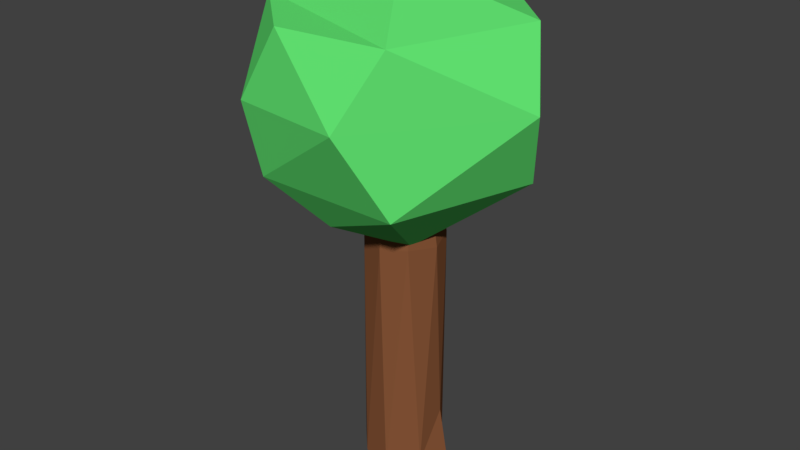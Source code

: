 # Source: agac2.blend  (saved by Blender 2.79.0; exported with 4.5.12 LTS)
import bpy
from mathutils import Matrix  # noqa: F401  (used for matrix-valued properties, if any)

bpy.ops.wm.read_factory_settings(use_empty=True)
scene = bpy.context.scene
scene.name = 'Scene'

# ---- collections
col_collection_1 = bpy.data.collections.new('Collection 1'); scene.collection.children.link(col_collection_1)

# ---- materials (node trees are filled in below, after node groups)
mat_material_002 = bpy.data.materials.new('Material.002')
mat_material_002.alpha_threshold = 0.0
mat_material_002.use_transparent_shadow = False
mat_material_002.diffuse_color = (0.1254, 0.8, 0.173, 1.0)
mat_material_002.roughness = 0.5
mat_material_001 = bpy.data.materials.new('Material.001')
mat_material_001.alpha_threshold = 0.0
mat_material_001.use_transparent_shadow = False
mat_material_001.diffuse_color = (0.2462, 0.09244, 0.03889, 1.0)
mat_material_001.roughness = 0.5

# ---- material node trees

# ---- world
world_world = bpy.data.worlds.new('World'); scene.world = world_world
world_world.color = (0.05088, 0.05088, 0.05088)
world_world.use_sun_shadow = False
world_world.sun_shadow_jitter_overblur = 0.0
world_world.cycles.sampling_method = 'MANUAL'

# ---- meshes
me_icosphere = bpy.data.meshes.new('Icosphere')
me_icosphere.from_pydata([(0.0, 0.0, -1.0), (0.7236, -0.5257, -0.4472), (-0.2764, -0.8506, -0.4472), (-0.8944, 0.0, -0.4472), (-0.2764, 0.8506, -0.4472), (0.7236, 0.5257, -0.4472), (0.2764, -0.8506, 0.4472), (-0.7236, -0.5257, 0.4472), (-0.7236, 0.5257, 0.4472), (0.2764, 0.8506, 0.4472), (0.8944, 0.0, 0.4472), (0.0, 0.0, 0.7913), (-0.1625, -0.5, -0.8507), (0.4253, -0.309, -0.8507), (0.2629, -0.809, -0.5257), (0.8506, 0.0, -0.5257), (0.4253, 0.309, -0.8507), (-0.5257, 0.0, -0.8507), (-0.6882, -0.5, -0.5257), (-0.1625, 0.5, -0.8507), (-0.6882, 0.5, -0.5257), (0.2629, 0.809, -0.5257), (0.9511, -0.309, 0.0), (0.9511, 0.309, 0.0), (0.0, -1.0, 0.0), (0.5878, -0.809, 0.0), (-0.9511, -0.309, 0.0), (-0.5878, -0.809, 0.0), (-0.5878, 0.809, 0.0), (-0.9511, 0.309, 0.0), (0.5878, 0.809, 0.0), (0.0, 1.0, 0.0), (0.6882, -0.5, 0.5257), (-0.2629, -0.809, 0.5257), (-0.8506, 0.0, 0.5257), (-0.2629, 0.809, 0.5257), (0.6882, 0.5, 0.5257), (0.1625, -0.5, 0.642), (0.5257, 0.0, 0.642), (-0.4253, -0.309, 0.642), (-0.4253, 0.309, 0.642), (0.1625, 0.5, 0.642)], [], [(0, 13, 12), (1, 13, 15), (0, 12, 17), (0, 17, 19), (0, 19, 16), (1, 15, 22), (2, 14, 24), (3, 18, 26), (4, 20, 28), (5, 21, 30), (1, 22, 25), (2, 24, 27), (3, 26, 29), (4, 28, 31), (5, 30, 23), (6, 32, 37), (7, 33, 39), (8, 34, 40), (9, 35, 41), (10, 36, 38), (38, 41, 11), (38, 36, 41), (36, 9, 41), (41, 40, 11), (41, 35, 40), (35, 8, 40), (40, 39, 11), (40, 34, 39), (34, 7, 39), (39, 37, 11), (39, 33, 37), (33, 6, 37), (37, 38, 11), (37, 32, 38), (32, 10, 38), (23, 36, 10), (23, 30, 36), (30, 9, 36), (31, 35, 9), (31, 28, 35), (28, 8, 35), (29, 34, 8), (29, 26, 34), (26, 7, 34), (27, 33, 7), (27, 24, 33), (24, 6, 33), (25, 32, 6), (25, 22, 32), (22, 10, 32), (30, 31, 9), (30, 21, 31), (21, 4, 31), (28, 29, 8), (28, 20, 29), (20, 3, 29), (26, 27, 7), (26, 18, 27), (18, 2, 27), (24, 25, 6), (24, 14, 25), (14, 1, 25), (22, 23, 10), (22, 15, 23), (15, 5, 23), (16, 21, 5), (16, 19, 21), (19, 4, 21), (19, 20, 4), (19, 17, 20), (17, 3, 20), (17, 18, 3), (17, 12, 18), (12, 2, 18), (15, 16, 5), (15, 13, 16), (13, 0, 16), (12, 14, 2), (12, 13, 14), (13, 1, 14)])
me_icosphere.materials.append(mat_material_002)
me_icosphere.use_remesh_preserve_volume = False
me_icosphere.use_remesh_preserve_attributes = False
me_icosphere.use_mirror_vertex_groups = False
me_icosphere.update()
me_cylinder = bpy.data.meshes.new('Cylinder')
me_cylinder.from_pydata([(0.0, 1.0, 1.319), (0.0, 1.0, 3.138), (0.5, 0.866, 1.319), (0.5, 0.866, 3.138), (0.866, 0.5, 1.319), (0.866, 0.5, 3.138), (1.0, -4.371e-08, 1.319), (1.0, -4.371e-08, 3.138), (0.866, -0.5, 1.319), (0.866, -0.5, 3.138), (0.5, -0.866, 1.319), (0.5, -0.866, 3.138), (1.51e-07, -1.0, 1.319), (1.51e-07, -1.0, 3.138), (-0.5, -0.866, 1.319), (-0.5, -0.866, 3.138), (-0.866, -0.5, 1.319), (-0.866, -0.5, 3.138), (-1.0, -4.649e-07, 1.319), (-1.0, -4.649e-07, 3.138), (-0.866, 0.5, 1.319), (-0.866, 0.5, 3.138), (-0.5, 0.866, 1.319), (-0.5, 0.866, 3.138), (0.5, 0.866, 6.558), (-2.717e-07, 1.0, 6.558), (0.866, 0.5, 6.558), (1.0, -4.371e-08, 6.558), (0.866, -0.5, 6.558), (0.5, -0.866, 6.558), (-1.207e-07, -1.0, 6.558), (-0.5, -0.866, 6.558), (-0.866, -0.5, 6.558), (-1.0, -4.649e-07, 6.558), (-0.866, 0.5, 6.558), (-0.5, 0.866, 6.558), (9.401e-09, 1.11, 0.5651), (0.5549, 0.9612, 0.5651), (0.9612, 0.5549, 0.5651), (1.11, -3.323e-08, 0.5651), (0.9612, -0.5549, 0.5651), (0.5549, -0.9612, 0.5651), (1.77e-07, -1.11, 0.5651), (-0.5549, -0.9612, 0.5651), (-0.9612, -0.5549, 0.5651), (-1.11, -5.007e-07, 0.5651), (-0.9612, 0.5549, 0.5651), (-0.5549, 0.9612, 0.5651), (2.036e-08, 1.229, 0.04943), (0.6147, 1.065, 0.04943), (1.065, 0.6147, 0.04943), (1.229, -2.024e-08, 0.04943), (1.065, -0.6147, 0.04943), (0.6147, -1.065, 0.04943), (2.06e-07, -1.229, 0.04943), (-0.6147, -1.065, 0.04943), (-1.065, -0.6147, 0.04943), (-1.229, -5.38e-07, 0.04943), (-1.065, 0.6147, 0.04943), (-0.6147, 1.065, 0.04943), (0.3667, 0.6351, 8.524), (3.413e-07, 0.7334, 8.524), (0.6351, 0.3667, 8.524), (0.7334, -6.914e-08, 8.524), (0.6351, -0.3667, 8.524), (0.3667, -0.6351, 8.524), (4.52e-07, -0.7334, 8.524), (-0.3667, -0.6351, 8.524), (-0.6351, -0.3667, 8.524), (-0.7334, -3.78e-07, 8.524), (-0.6351, 0.3667, 8.524), (-0.3667, 0.6351, 8.524), (0.2151, 0.3725, 10.83), (-6.957e-07, 0.4301, 10.83), (0.3725, 0.2151, 10.83), (0.4301, -1.022e-07, 10.83), (0.3725, -0.2151, 10.83), (0.2151, -0.3725, 10.83), (-6.308e-07, -0.4301, 10.83), (-0.2151, -0.3725, 10.83), (-0.3725, -0.2151, 10.83), (-0.4301, -2.833e-07, 10.83), (-0.3725, 0.2151, 10.83), (-0.2151, 0.3725, 10.83), (0.156, 0.2703, 11.8), (-7e-07, 0.3121, 11.8), (0.2703, 0.156, 11.8), (0.3121, -1.171e-07, 11.8), (0.2703, -0.156, 11.8), (0.156, -0.2703, 11.8), (-6.529e-07, -0.3121, 11.8), (-0.156, -0.2703, 11.8), (-0.2703, -0.156, 11.8), (-0.3121, -2.485e-07, 11.8), (-0.2703, 0.156, 11.8), (-0.156, 0.2703, 11.8)], [], [(0, 1, 3, 2), (2, 3, 5, 4), (4, 5, 7, 6), (6, 7, 9, 8), (8, 9, 11, 10), (10, 11, 13, 12), (12, 13, 15, 14), (14, 15, 17, 16), (16, 17, 19, 18), (18, 19, 21, 20), (9, 7, 27, 28), (20, 21, 23, 22), (22, 23, 1, 0), (18, 20, 46, 45), (34, 33, 69, 70), (1, 23, 35, 25), (3, 1, 25, 24), (7, 5, 26, 27), (23, 21, 34, 35), (5, 3, 24, 26), (21, 19, 33, 34), (19, 17, 32, 33), (17, 15, 31, 32), (15, 13, 30, 31), (13, 11, 29, 30), (11, 9, 28, 29), (38, 39, 51, 50), (16, 18, 45, 44), (14, 16, 44, 43), (12, 14, 43, 42), (10, 12, 42, 41), (8, 10, 41, 40), (6, 8, 40, 39), (22, 0, 36, 47), (0, 2, 37, 36), (4, 6, 39, 38), (20, 22, 47, 46), (2, 4, 38, 37), (48, 49, 50, 51, 52, 53, 54, 55, 56, 57, 58, 59), (45, 46, 58, 57), (42, 43, 55, 54), (39, 40, 52, 51), (46, 47, 59, 58), (36, 37, 49, 48), (43, 44, 56, 55), (40, 41, 53, 52), (47, 36, 48, 59), (37, 38, 50, 49), (44, 45, 57, 56), (41, 42, 54, 53), (63, 62, 74, 75), (31, 30, 66, 67), (28, 27, 63, 64), (35, 34, 70, 71), (24, 25, 61, 60), (32, 31, 67, 68), (29, 28, 64, 65), (25, 35, 71, 61), (26, 24, 60, 62), (33, 32, 68, 69), (30, 29, 65, 66), (27, 26, 62, 63), (75, 74, 86, 87), (70, 69, 81, 82), (67, 66, 78, 79), (64, 63, 75, 76), (71, 70, 82, 83), (60, 61, 73, 72), (68, 67, 79, 80), (65, 64, 76, 77), (61, 71, 83, 73), (62, 60, 72, 74), (69, 68, 80, 81), (66, 65, 77, 78), (84, 85, 95, 94, 93, 92, 91, 90, 89, 88, 87, 86), (82, 81, 93, 94), (79, 78, 90, 91), (76, 75, 87, 88), (83, 82, 94, 95), (72, 73, 85, 84), (80, 79, 91, 92), (77, 76, 88, 89), (73, 83, 95, 85), (74, 72, 84, 86), (81, 80, 92, 93), (78, 77, 89, 90)])
me_cylinder.materials.append(mat_material_001)
me_cylinder.use_remesh_preserve_volume = False
me_cylinder.use_remesh_preserve_attributes = False
me_cylinder.use_mirror_vertex_groups = False
me_cylinder.update()

# ---- objects
ob_icosphere = bpy.data.objects.new('Icosphere', me_icosphere)
ob_cylinder = bpy.data.objects.new('Cylinder', me_cylinder)

# ---- transforms, parenting, visibility, modifiers, constraints
ob_icosphere.location = (-0.05661, 0.01475, 3.1)
ob_icosphere.scale = (0.9228, 0.9228, 0.9228)
ob_icosphere.lineart.crease_threshold = 0.0
_m = ob_icosphere.modifiers.new('Decimate', 'DECIMATE')
_m.ratio = 0.5185
ob_cylinder.location = (0.0, 0.0, 0.5444)
ob_cylinder.scale = (0.2452, 0.2452, 0.2452)
ob_cylinder.lineart.crease_threshold = 0.0
_m = ob_cylinder.modifiers.new('Decimate', 'DECIMATE')
_m.ratio = 0.2083

# ---- collection membership
col_collection_1.objects.link(ob_icosphere)
col_collection_1.objects.link(ob_cylinder)

# ---- scene / render settings (as saved in the file)
scene.frame_start = 1; scene.frame_end = 250; scene.frame_set(1)
scene.render.engine = 'BLENDER_EEVEE_NEXT'
scene.render.resolution_percentage = 50
scene.render.dither_intensity = 0.0
scene.cycles.use_denoising = False
scene.cycles.samples = 128
scene.cycles.sampling_pattern = 'TABULATED_SOBOL'
scene.cycles.use_adaptive_sampling = False
scene.cycles.use_light_tree = False
scene.cycles.blur_glossy = 0.0
scene.cycles.sample_clamp_indirect = 0.0
scene.view_settings.view_transform = 'Standard'
bpy.context.view_layer.update()

# ---- added for rendering (the .blend has no active camera and no usable light): camera, sun
cam_auto = bpy.data.cameras.new('AutoCamera')
cam_auto.lens = 50.0
cam_auto.sensor_width = 36.0
cam_auto.clip_end = 1000.0
ob_auto_camera = bpy.data.objects.new('AutoCamera', cam_auto)
scene.collection.objects.link(ob_auto_camera)
ob_auto_camera.location = (3.85, -4.67319, 5.31956)
ob_auto_camera.rotation_euler = (1.09748, -7.21219e-08, 0.694738)
scene.camera = ob_auto_camera
light_auto_sun = bpy.data.lights.new('AutoSun', 'SUN')
light_auto_sun.energy = 3.0
light_auto_sun.angle = 0.0523599
ob_auto_sun = bpy.data.objects.new('AutoSun', light_auto_sun)
scene.collection.objects.link(ob_auto_sun)
ob_auto_sun.rotation_euler = (0.872665, 0.174533, 0.523599)
bpy.context.view_layer.update()

